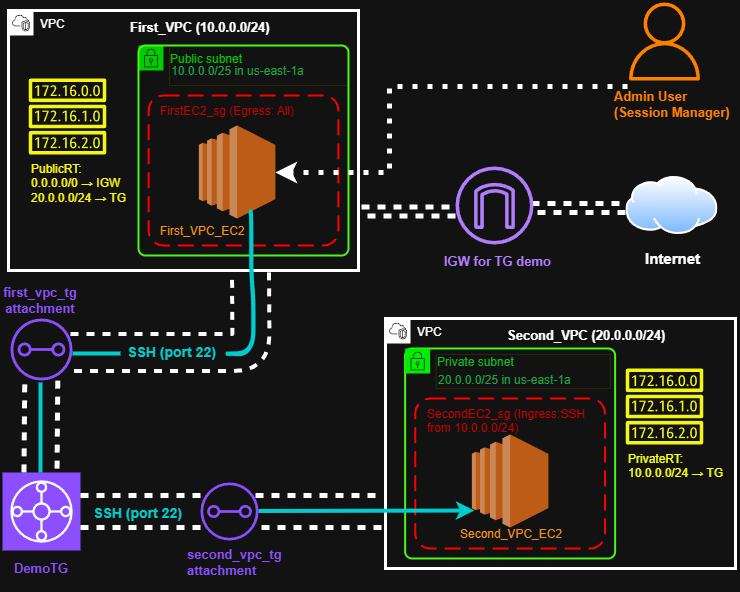

The diagram above was exported from draw.io. Its source (the exported page's mxGraphModel, read from the mxfile embedded in the PNG):
<mxGraphModel dx="1412" dy="729" grid="0" gridSize="10" guides="1" tooltips="1" connect="1" arrows="1" fold="1" page="1" pageScale="1" pageWidth="800" pageHeight="600" background="none" math="0" shadow="0">
  <root>
    <mxCell id="0" />
    <mxCell id="1" parent="0" />
    <mxCell id="2Q_qIeaKdc-GD53lw0Wh-6" value="VPC" style="points=[[0,0],[0.25,0],[0.5,0],[0.75,0],[1,0],[1,0.25],[1,0.5],[1,0.75],[1,1],[0.75,1],[0.5,1],[0.25,1],[0,1],[0,0.75],[0,0.5],[0,0.25]];outlineConnect=0;gradientColor=none;html=1;whiteSpace=wrap;fontSize=12;fontStyle=0;container=1;pointerEvents=0;collapsible=0;recursiveResize=0;shape=mxgraph.aws4.group;grIcon=mxgraph.aws4.group_vpc2;strokeColor=light-dark(#8C4FFF,#FFFFFF);fillColor=none;verticalAlign=top;align=left;spacingLeft=30;fontColor=light-dark(#AAB7B8,#FFFFFF);dashed=0;strokeWidth=3;" vertex="1" parent="1">
      <mxGeometry x="38" y="18" width="350" height="260" as="geometry" />
    </mxCell>
    <mxCell id="2Q_qIeaKdc-GD53lw0Wh-11" value="" style="rounded=1;arcSize=10;dashed=1;strokeColor=light-dark(#FF0000,#FF0000);fillColor=none;gradientColor=none;dashPattern=8 4;strokeWidth=2;" vertex="1" parent="2Q_qIeaKdc-GD53lw0Wh-6">
      <mxGeometry x="140.12" y="85" width="189.75" height="150" as="geometry" />
    </mxCell>
    <mxCell id="2Q_qIeaKdc-GD53lw0Wh-8" value="&lt;p dir=&quot;auto&quot; style=&quot;white-space: pre-wrap;&quot;&gt;&lt;font style=&quot;color: light-dark(rgb(0, 0, 0), rgb(204, 0, 0));&quot;&gt;FirstEC2_sg (Egress: All)&lt;/font&gt;&lt;/p&gt;" style="text;whiteSpace=wrap;html=1;" vertex="1" parent="2Q_qIeaKdc-GD53lw0Wh-6">
      <mxGeometry x="150" y="75" width="170" height="40" as="geometry" />
    </mxCell>
    <mxCell id="2Q_qIeaKdc-GD53lw0Wh-3" value="" style="outlineConnect=0;dashed=0;verticalLabelPosition=bottom;verticalAlign=top;align=center;html=1;shape=mxgraph.aws3.ec2;fillColor=#F58534;gradientColor=none;" vertex="1" parent="2Q_qIeaKdc-GD53lw0Wh-6">
      <mxGeometry x="190.37" y="115" width="76.5" height="93" as="geometry" />
    </mxCell>
    <mxCell id="2Q_qIeaKdc-GD53lw0Wh-12" value="&lt;p dir=&quot;auto&quot; style=&quot;white-space: pre-wrap;&quot;&gt;&lt;font style=&quot;color: light-dark(rgb(0, 0, 0), rgb(246, 147, 22));&quot;&gt;First_VPC_EC2&lt;/font&gt;&lt;/p&gt;" style="text;whiteSpace=wrap;html=1;" vertex="1" parent="2Q_qIeaKdc-GD53lw0Wh-6">
      <mxGeometry x="150" y="195" width="90" height="40" as="geometry" />
    </mxCell>
    <mxCell id="2Q_qIeaKdc-GD53lw0Wh-4" value="Public subnet" style="points=[[0,0],[0.25,0],[0.5,0],[0.75,0],[1,0],[1,0.25],[1,0.5],[1,0.75],[1,1],[0.75,1],[0.5,1],[0.25,1],[0,1],[0,0.75],[0,0.5],[0,0.25]];outlineConnect=0;html=1;whiteSpace=wrap;fontSize=12;fontStyle=0;container=1;pointerEvents=0;collapsible=0;recursiveResize=0;shape=mxgraph.aws4.group;grIcon=mxgraph.aws4.group_security_group;grStroke=0;verticalAlign=top;align=left;spacingLeft=30;fillColor=none;strokeColor=light-dark(#000000,#00CC00);strokeWidth=5;shadow=0;fontColor=light-dark(#000000,#00CC00);labelBackgroundColor=default;labelBorderColor=none;textShadow=0;" vertex="1" parent="2Q_qIeaKdc-GD53lw0Wh-6">
      <mxGeometry x="130" y="35" width="214" height="210" as="geometry" />
    </mxCell>
    <mxCell id="2Q_qIeaKdc-GD53lw0Wh-2" value="&lt;p dir=&quot;auto&quot; style=&quot;white-space: pre-wrap;&quot;&gt;First_VPC (10.0.0.0/24)&lt;/p&gt;" style="text;whiteSpace=wrap;html=1;fontStyle=1;fontSize=13;" vertex="1" parent="2Q_qIeaKdc-GD53lw0Wh-6">
      <mxGeometry x="120" y="-10" width="160" height="60" as="geometry" />
    </mxCell>
    <mxCell id="2Q_qIeaKdc-GD53lw0Wh-5" value="&lt;p dir=&quot;auto&quot; style=&quot;white-space: pre-wrap;&quot;&gt;&lt;font style=&quot;color: light-dark(rgb(0, 0, 0), rgb(30, 164, 65));&quot;&gt;10.0.0.0/25 in us-east-1a&lt;/font&gt;&lt;/p&gt;" style="text;whiteSpace=wrap;html=1;strokeColor=light-dark(transparent,#2D2706);" vertex="1" parent="2Q_qIeaKdc-GD53lw0Wh-6">
      <mxGeometry x="161" y="35" width="179" height="40" as="geometry" />
    </mxCell>
    <mxCell id="2Q_qIeaKdc-GD53lw0Wh-25" value="" style="sketch=0;outlineConnect=0;fontColor=#232F3E;gradientColor=none;fillColor=light-dark(#8C4FFF, #f3f613);strokeColor=none;dashed=0;verticalLabelPosition=bottom;verticalAlign=top;align=center;html=1;fontSize=12;fontStyle=0;aspect=fixed;pointerEvents=1;shape=mxgraph.aws4.route_table;" vertex="1" parent="2Q_qIeaKdc-GD53lw0Wh-6">
      <mxGeometry x="20" y="68" width="78" height="76" as="geometry" />
    </mxCell>
    <mxCell id="2Q_qIeaKdc-GD53lw0Wh-27" value="PublicRT:&#10;0.0.0.0/0 → IGW&#10;20.0.0.0/24 → TG" style="text;spacing=3;spacingTop=0;whiteSpace=wrap;fontColor=light-dark(#000000,#FFF713);" vertex="1" parent="2Q_qIeaKdc-GD53lw0Wh-6">
      <mxGeometry x="20" y="144" width="100" height="64" as="geometry" />
    </mxCell>
    <mxCell id="2Q_qIeaKdc-GD53lw0Wh-28" value="" style="rounded=1;whiteSpace=wrap;html=1;absoluteArcSize=1;arcSize=14;strokeWidth=2;fillColor=none;strokeColor=light-dark(#000000,#48F718);" vertex="1" parent="2Q_qIeaKdc-GD53lw0Wh-6">
      <mxGeometry x="130" y="35" width="210" height="210" as="geometry" />
    </mxCell>
    <mxCell id="2Q_qIeaKdc-GD53lw0Wh-16" value="&lt;p style=&quot;white-space: pre-wrap;&quot; dir=&quot;auto&quot;&gt;&lt;font style=&quot;font-size: 13px;&quot;&gt;&lt;b&gt;IGW for TG demo&lt;/b&gt;&lt;/font&gt;&lt;/p&gt;" style="text;whiteSpace=wrap;html=1;strokeWidth=1;strokeColor=none;fillColor=none;rounded=0;glass=0;shadow=0;fontColor=light-dark(#B17DFF,#B17DFF);spacing=4;" vertex="1" parent="1">
      <mxGeometry x="470" y="241" width="120" height="50" as="geometry" />
    </mxCell>
    <mxCell id="2Q_qIeaKdc-GD53lw0Wh-40" value="VPC" style="points=[[0,0],[0.25,0],[0.5,0],[0.75,0],[1,0],[1,0.25],[1,0.5],[1,0.75],[1,1],[0.75,1],[0.5,1],[0.25,1],[0,1],[0,0.75],[0,0.5],[0,0.25]];outlineConnect=0;gradientColor=none;html=1;whiteSpace=wrap;fontSize=12;fontStyle=0;container=1;pointerEvents=0;collapsible=0;recursiveResize=0;shape=mxgraph.aws4.group;grIcon=mxgraph.aws4.group_vpc2;strokeColor=light-dark(#8C4FFF,#FFFFFF);fillColor=none;verticalAlign=top;align=left;spacingLeft=30;fontColor=light-dark(#AAB7B8,#FFFFFF);dashed=0;strokeWidth=3;" vertex="1" parent="1">
      <mxGeometry x="415" y="326" width="350" height="250" as="geometry" />
    </mxCell>
    <mxCell id="2Q_qIeaKdc-GD53lw0Wh-41" value="" style="rounded=1;arcSize=10;dashed=1;strokeColor=light-dark(#FF0000,#FF0000);fillColor=none;gradientColor=none;dashPattern=8 4;strokeWidth=2;" vertex="1" parent="2Q_qIeaKdc-GD53lw0Wh-40">
      <mxGeometry x="29.75" y="80" width="189.75" height="150" as="geometry" />
    </mxCell>
    <mxCell id="2Q_qIeaKdc-GD53lw0Wh-44" value="" style="rounded=1;whiteSpace=wrap;html=1;absoluteArcSize=1;arcSize=14;strokeWidth=2;fillColor=none;strokeColor=light-dark(#000000,#48F718);" vertex="1" parent="2Q_qIeaKdc-GD53lw0Wh-40">
      <mxGeometry x="19.629999999999995" y="30" width="210" height="210" as="geometry" />
    </mxCell>
    <mxCell id="2Q_qIeaKdc-GD53lw0Wh-42" value="&lt;p dir=&quot;auto&quot; style=&quot;white-space: pre-wrap;&quot;&gt;&lt;font style=&quot;color: light-dark(rgb(0, 0, 0), rgb(204, 0, 0));&quot;&gt;SecondEC2_sg (Ingress:SSH from 10.0.0.0/24)&lt;/font&gt;&lt;/p&gt;" style="text;whiteSpace=wrap;html=1;" vertex="1" parent="2Q_qIeaKdc-GD53lw0Wh-40">
      <mxGeometry x="39.63" y="70" width="170" height="40" as="geometry" />
    </mxCell>
    <mxCell id="2Q_qIeaKdc-GD53lw0Wh-43" value="" style="outlineConnect=0;dashed=0;verticalLabelPosition=bottom;verticalAlign=top;align=center;html=1;shape=mxgraph.aws3.ec2;fillColor=#F58534;gradientColor=none;" vertex="1" parent="2Q_qIeaKdc-GD53lw0Wh-40">
      <mxGeometry x="86.38" y="116" width="76.5" height="93" as="geometry" />
    </mxCell>
    <mxCell id="2Q_qIeaKdc-GD53lw0Wh-45" value="&lt;p dir=&quot;auto&quot; style=&quot;white-space: pre-wrap;&quot;&gt;&lt;font style=&quot;color: light-dark(rgb(0, 0, 0), rgb(246, 147, 22));&quot;&gt;Second_VPC_EC2&lt;/font&gt;&lt;/p&gt;" style="text;whiteSpace=wrap;html=1;" vertex="1" parent="2Q_qIeaKdc-GD53lw0Wh-40">
      <mxGeometry x="73.25" y="190" width="90" height="40" as="geometry" />
    </mxCell>
    <mxCell id="2Q_qIeaKdc-GD53lw0Wh-48" value="&lt;p dir=&quot;auto&quot; style=&quot;white-space: pre-wrap;&quot;&gt;&lt;font style=&quot;color: light-dark(rgb(0, 0, 0), rgb(30, 164, 65));&quot;&gt;20.0.0.0/25 in us-east-1a&lt;/font&gt;&lt;/p&gt;&lt;p dir=&quot;auto&quot; style=&quot;white-space: pre-wrap;&quot;&gt;&lt;font style=&quot;color: light-dark(rgb(0, 0, 0), rgb(30, 164, 65));&quot;&gt;&lt;br&gt;&lt;/font&gt;&lt;/p&gt;" style="text;whiteSpace=wrap;html=1;strokeColor=light-dark(transparent,#2D2706);" vertex="1" parent="2Q_qIeaKdc-GD53lw0Wh-40">
      <mxGeometry x="50.63" y="36" width="174.37" height="34" as="geometry" />
    </mxCell>
    <mxCell id="2Q_qIeaKdc-GD53lw0Wh-46" value="&lt;p dir=&quot;auto&quot; style=&quot;white-space: pre-wrap;&quot;&gt;Second_VPC (20.0.0.0/24)&lt;/p&gt;" style="text;whiteSpace=wrap;html=1;fontSize=13;fontStyle=1" vertex="1" parent="2Q_qIeaKdc-GD53lw0Wh-40">
      <mxGeometry x="120" y="-10" width="190" height="60" as="geometry" />
    </mxCell>
    <mxCell id="2Q_qIeaKdc-GD53lw0Wh-49" value="" style="sketch=0;outlineConnect=0;fontColor=#232F3E;gradientColor=none;fillColor=light-dark(#8C4FFF, #f3f613);strokeColor=none;dashed=0;verticalLabelPosition=bottom;verticalAlign=top;align=center;html=1;fontSize=12;fontStyle=0;aspect=fixed;pointerEvents=1;shape=mxgraph.aws4.route_table;" vertex="1" parent="2Q_qIeaKdc-GD53lw0Wh-40">
      <mxGeometry x="240" y="50" width="78" height="76" as="geometry" />
    </mxCell>
    <mxCell id="2Q_qIeaKdc-GD53lw0Wh-50" value="PrivateRT:&#10;10.0.0.0/24 → TG" style="text;whiteSpace=wrap;fontColor=light-dark(#000000,#F7FF13);spacing=3;spacingRight=0;spacingBottom=0;spacingLeft=0;spacingTop=0;" vertex="1" parent="2Q_qIeaKdc-GD53lw0Wh-40">
      <mxGeometry x="240" y="126" width="100" height="44" as="geometry" />
    </mxCell>
    <mxCell id="2Q_qIeaKdc-GD53lw0Wh-52" value="Private subnet" style="points=[[0,0],[0.25,0],[0.5,0],[0.75,0],[1,0],[1,0.25],[1,0.5],[1,0.75],[1,1],[0.75,1],[0.5,1],[0.25,1],[0,1],[0,0.75],[0,0.5],[0,0.25]];outlineConnect=0;gradientColor=none;html=1;whiteSpace=wrap;fontSize=12;fontStyle=0;container=1;pointerEvents=0;collapsible=0;recursiveResize=0;shape=mxgraph.aws4.group;grIcon=mxgraph.aws4.group_security_group;grStroke=0;strokeColor=light-dark(#00A4A6,#02ED06);fillColor=none;verticalAlign=top;align=left;spacingLeft=30;fontColor=light-dark(#147EBA,#13B927);dashed=0;strokeWidth=2;" vertex="1" parent="2Q_qIeaKdc-GD53lw0Wh-40">
      <mxGeometry x="19.629999999999995" y="30" width="130" height="130" as="geometry" />
    </mxCell>
    <mxCell id="2Q_qIeaKdc-GD53lw0Wh-53" value="" style="sketch=0;points=[[0,0,0],[0.25,0,0],[0.5,0,0],[0.75,0,0],[1,0,0],[0,1,0],[0.25,1,0],[0.5,1,0],[0.75,1,0],[1,1,0],[0,0.25,0],[0,0.5,0],[0,0.75,0],[1,0.25,0],[1,0.5,0],[1,0.75,0]];outlineConnect=0;fontColor=light-dark(#232F3E,#0000CC);fillColor=light-dark(#8C4FFF,#8C4FFF);strokeColor=light-dark(#FFFFFF,#FFFFFF);dashed=0;verticalLabelPosition=bottom;verticalAlign=top;align=center;html=1;fontSize=12;fontStyle=0;aspect=fixed;shape=mxgraph.aws4.resourceIcon;resIcon=mxgraph.aws4.transit_gateway;" vertex="1" parent="1">
      <mxGeometry x="32" y="480" width="78" height="78" as="geometry" />
    </mxCell>
    <mxCell id="2Q_qIeaKdc-GD53lw0Wh-54" value="&lt;p style=&quot;white-space: pre-wrap;&quot; dir=&quot;auto&quot;&gt;&lt;font style=&quot;font-size: 13px;&quot;&gt;&lt;b&gt;DemoTG&lt;/b&gt;&lt;/font&gt;&lt;/p&gt;" style="text;whiteSpace=wrap;html=1;fontColor=light-dark(#000000,#8C4FFF);" vertex="1" parent="1">
      <mxGeometry x="42" y="550" width="60" height="50" as="geometry" />
    </mxCell>
    <mxCell id="2Q_qIeaKdc-GD53lw0Wh-68" style="rounded=0;orthogonalLoop=1;jettySize=auto;html=1;elbow=vertical;exitX=0;exitY=0.5;exitDx=0;exitDy=0;exitPerimeter=0;strokeWidth=5;flowAnimation=1;shadow=0;shape=link;width=5;" edge="1" parent="1">
      <mxGeometry relative="1" as="geometry">
        <mxPoint x="655" y="215.5" as="sourcePoint" />
        <mxPoint x="561" y="215.5" as="targetPoint" />
      </mxGeometry>
    </mxCell>
    <mxCell id="2Q_qIeaKdc-GD53lw0Wh-73" value="" style="rounded=0;orthogonalLoop=1;jettySize=auto;html=1;elbow=vertical;shape=link;strokeWidth=5;flowAnimation=1;width=28;movable=0;resizable=0;rotatable=0;deletable=0;editable=0;locked=1;connectable=0;" edge="1" parent="1" source="2Q_qIeaKdc-GD53lw0Wh-56" target="2Q_qIeaKdc-GD53lw0Wh-53">
      <mxGeometry relative="1" as="geometry">
        <mxPoint x="120" y="509" as="targetPoint" />
      </mxGeometry>
    </mxCell>
    <mxCell id="2Q_qIeaKdc-GD53lw0Wh-56" value="" style="sketch=0;outlineConnect=0;fontColor=#232F3E;gradientColor=none;fillColor=light-dark(#8C4FFF,#8C4FFF);strokeColor=none;dashed=0;verticalLabelPosition=bottom;verticalAlign=top;align=center;html=1;fontSize=12;fontStyle=0;aspect=fixed;pointerEvents=1;shape=mxgraph.aws4.transit_gateway_attachment;" vertex="1" parent="1">
      <mxGeometry x="230" y="490" width="58" height="58" as="geometry" />
    </mxCell>
    <mxCell id="2Q_qIeaKdc-GD53lw0Wh-57" value="" style="sketch=0;outlineConnect=0;fontColor=light-dark(#232F3E,#8C4FFF);gradientColor=none;fillColor=light-dark(#8C4FFF,#8C4FFF);strokeColor=none;dashed=0;verticalLabelPosition=bottom;verticalAlign=top;align=center;html=1;fontSize=12;fontStyle=0;aspect=fixed;pointerEvents=1;shape=mxgraph.aws4.transit_gateway_attachment;" vertex="1" parent="1">
      <mxGeometry x="40" y="326" width="62" height="62" as="geometry" />
    </mxCell>
    <mxCell id="2Q_qIeaKdc-GD53lw0Wh-58" value="first_vpc_tg&#10;attachment" style="text;whiteSpace=wrap;fontColor=light-dark(#8C4FFF,#8C4FFF);fontStyle=1;fontSize=13;align=center;labelBackgroundColor=none;labelBorderColor=none;textShadow=0;" vertex="1" parent="1">
      <mxGeometry x="30" y="286" width="80" height="50" as="geometry" />
    </mxCell>
    <mxCell id="2Q_qIeaKdc-GD53lw0Wh-59" value="second_vpc_tg&#10;attachment" style="text;whiteSpace=wrap;fontColor=light-dark(#000000,#8C4FFF);fontSize=13;fontStyle=1" vertex="1" parent="1">
      <mxGeometry x="215" y="548" width="100" height="50" as="geometry" />
    </mxCell>
    <mxCell id="2Q_qIeaKdc-GD53lw0Wh-80" style="edgeStyle=orthogonalEdgeStyle;rounded=0;orthogonalLoop=1;jettySize=auto;html=1;strokeWidth=5;flowAnimation=1;dashed=1;dashPattern=1 2;elbow=vertical;exitX=0.131;exitY=0.1;exitDx=0;exitDy=0;exitPerimeter=0;shadow=0;" edge="1" parent="1" source="2Q_qIeaKdc-GD53lw0Wh-77" target="2Q_qIeaKdc-GD53lw0Wh-3">
      <mxGeometry relative="1" as="geometry">
        <mxPoint x="500" y="50" as="sourcePoint" />
        <mxPoint x="420" y="118" as="targetPoint" />
        <Array as="points">
          <mxPoint x="419" y="94" />
          <mxPoint x="419" y="180" />
        </Array>
      </mxGeometry>
    </mxCell>
    <mxCell id="2Q_qIeaKdc-GD53lw0Wh-74" value="" style="rounded=0;orthogonalLoop=1;jettySize=auto;html=1;elbow=vertical;shape=link;strokeWidth=5;flowAnimation=1;width=28;movable=0;resizable=0;rotatable=0;deletable=0;editable=0;locked=1;connectable=0;" edge="1" parent="1">
      <mxGeometry relative="1" as="geometry">
        <mxPoint x="411" y="519" as="sourcePoint" />
        <mxPoint x="285" y="519" as="targetPoint" />
      </mxGeometry>
    </mxCell>
    <mxCell id="2Q_qIeaKdc-GD53lw0Wh-76" value="" style="sketch=0;outlineConnect=0;fontColor=light-dark(#232F3E,#FF8000);gradientColor=none;fillColor=light-dark(#232F3E,#FF8000);strokeColor=none;dashed=0;verticalLabelPosition=bottom;verticalAlign=top;align=center;html=1;fontSize=12;fontStyle=0;aspect=fixed;pointerEvents=1;shape=mxgraph.aws4.user;" vertex="1" parent="1">
      <mxGeometry x="655" y="10" width="78" height="78" as="geometry" />
    </mxCell>
    <mxCell id="2Q_qIeaKdc-GD53lw0Wh-77" value="Admin User&#10;(Session Manager)" style="text;whiteSpace=wrap;spacing=4;fontSize=13;fontStyle=1;fontColor=light-dark(#232F3E,#FF8000);" vertex="1" parent="1">
      <mxGeometry x="640" y="88" width="130" height="60" as="geometry" />
    </mxCell>
    <mxCell id="2Q_qIeaKdc-GD53lw0Wh-85" value="" style="edgeStyle=orthogonalEdgeStyle;rounded=1;orthogonalLoop=1;jettySize=auto;html=1;strokeWidth=4;shape=link;shadow=0;flowAnimation=1;width=34;exitX=0.968;exitY=0.548;exitDx=0;exitDy=0;exitPerimeter=0;movable=0;resizable=0;rotatable=0;deletable=0;editable=0;locked=1;connectable=0;" edge="1" parent="1" source="2Q_qIeaKdc-GD53lw0Wh-57">
      <mxGeometry relative="1" as="geometry">
        <mxPoint x="110" y="359.9" as="sourcePoint" />
        <mxPoint x="280" y="280" as="targetPoint" />
      </mxGeometry>
    </mxCell>
    <mxCell id="2Q_qIeaKdc-GD53lw0Wh-93" value="SSH (port 22)" style="edgeLabel;html=1;align=center;verticalAlign=middle;resizable=1;points=[];rotation=0;fontColor=light-dark(#000000,#00CCCC);fontSize=14;fontStyle=1;movable=1;rotatable=1;deletable=1;editable=1;locked=0;connectable=1;" vertex="1" connectable="0" parent="2Q_qIeaKdc-GD53lw0Wh-85">
      <mxGeometry x="-0.5934" y="-2" relative="1" as="geometry">
        <mxPoint x="47" y="-2" as="offset" />
      </mxGeometry>
    </mxCell>
    <mxCell id="2Q_qIeaKdc-GD53lw0Wh-94" value="SSH (port 22)" style="edgeLabel;html=1;align=center;verticalAlign=middle;resizable=0;points=[];rotation=0;fontColor=light-dark(#000000,#00CCCC);fontSize=14;fontStyle=1" vertex="1" connectable="0" parent="1">
      <mxGeometry x="240" y="510" as="geometry">
        <mxPoint x="-74" y="10" as="offset" />
      </mxGeometry>
    </mxCell>
    <mxCell id="2Q_qIeaKdc-GD53lw0Wh-102" value="" style="rounded=0;orthogonalLoop=1;jettySize=auto;html=1;elbow=vertical;strokeWidth=5;flowAnimation=1;shape=link;width=29;exitX=1;exitY=0.5;exitDx=0;exitDy=0;exitPerimeter=0;movable=0;resizable=0;rotatable=0;deletable=0;editable=0;locked=1;connectable=0;" edge="1" parent="1" source="2Q_qIeaKdc-GD53lw0Wh-95" target="2Q_qIeaKdc-GD53lw0Wh-57">
      <mxGeometry relative="1" as="geometry">
        <mxPoint x="69.5" y="448" as="sourcePoint" />
        <mxPoint x="69.5" y="400" as="targetPoint" />
      </mxGeometry>
    </mxCell>
    <mxCell id="2Q_qIeaKdc-GD53lw0Wh-95" value="" style="line;strokeWidth=4;direction=south;html=1;strokeColor=light-dark(#000000,#00CCCC);" vertex="1" parent="1">
      <mxGeometry x="65" y="390" width="10" height="90" as="geometry" />
    </mxCell>
    <mxCell id="2Q_qIeaKdc-GD53lw0Wh-111" value="" style="line;strokeWidth=4;html=1;strokeColor=light-dark(#000000,#00CCCC);" vertex="1" parent="1">
      <mxGeometry x="102" y="352" width="48" height="18" as="geometry" />
    </mxCell>
    <mxCell id="2Q_qIeaKdc-GD53lw0Wh-112" value="" style="endArrow=classic;html=1;rounded=0;elbow=vertical;strokeColor=light-dark(#000000,#00CCCC);strokeWidth=4;" edge="1" parent="1">
      <mxGeometry width="50" height="50" relative="1" as="geometry">
        <mxPoint x="288" y="518.49" as="sourcePoint" />
        <mxPoint x="504" y="518" as="targetPoint" />
      </mxGeometry>
    </mxCell>
    <mxCell id="2Q_qIeaKdc-GD53lw0Wh-135" value="" style="shape=stencil(lVlbchw3DDzN/qJIgs9vxbmHqyxFW1EklyzH9u0NZoujATjsif72gR4S7wbmwnffHj9/vb8E9+3t9eXv+x/XL2+PF/7jEsL1+fH+9fomny786cJ3Dy+v93+9vnx//nL7/vVzl+yf/nn5tz/h5w2XyKUOCu7X7YeWqcb/fvnzJv90fd7JeyZfJ0ABgEaOJwCvAaFS/08DSl4DOFEuFpDbGhAjxWYBKa0ByZOblGZgpVTImyslauCEHKlWC3DghOIpGbMyNGvJFMwJgSI4obrJD44K0KEyOa8AtQ6tjgFxuGkDiKcdACRK2qzyiIB0EKubK3kqwEodoJUujdoJQPuhVHJYh6YzrsgvJzpoxxXxNPKDALRZJVhQAonVnVY6N8oBnmCiNZeRUiuASdGcKGKzRm3WzBSx0l4rnT2+kmScDo3UKCE/SKgZQKGMPM02RVPCgDD8ugG2R6wApsxIpYI5LX9rQGwU0ZWczYdYiJEf3LjABkjEIJZ6fulYijwKzwqQzAl+NLEVIGg/cKUGlBaA1yew1CXQ4zrAnBCp+A8BAgyNDsga4IhRuRelnQKEAsvMbCXhBgkkUAfoaA08WswSoHUIHpbKDtDR6isVHBqslfZ5POL/nsCQ/gjAGYCH1EG6QdOx1GDHEvmiD9ioxEo+aS9E2HNLsdwnwAIg8mwUhr1E5E178+RxcpoS5nDrcbajuxG3qxJpyosbzW7ZR+x9oHwZ7tzdB8lX25xFX1Ap2sTC/ChOK/lq5RFp65zO1Ali1DbbKJ3v8g1xvGrjjUcLWnGRHIx8RQ1KuHw18pBNBVsiGI4vEm/sjTzyV9kq1Ls8zN9iOXDAzy+j7L/7F9m/P78aedS/+/21fSRAkH+dHSscnIzE/qYJuFFRl/61+QXptUxy9j4oX3p82vtExJWbpb4ODnZzfnnIMj8s7yf6RAXJB9vmCzmQ7yJv4q2NBcBKPpr6jympALIBMIw4ARQDwE2+A3SKndCIGXBCVARQTVHEVKgDdJU4IVttGg1O6JwATJ0+IYwd8CFKegCIcHrvAK1Dp9Uod9jOpULcYXDzGDW2ZHCwezS2jotySZD+LVrCGPGepm3puBug0LTSki2QMqLB4JsWCgnPQ307pk+QMRNyCuk5BpDGdHEMqMMmu1E5IJZT7X5AhvGA8kFsoq+UcV9r2/N2CwVGV5IxUzf+nAZ1WAGKWVkUSKUEYGbrk7VLB2iznix2OkBb6WR11KZh/GQ55d3Wjvf7L2DXI0TDLXTSoi/xsGGLATBcCPfgMGvCBBcvEq+sc07mALSekpwzvhYiActxtF1OOj0iks3b8Os9AzGrarccciYjqse24EvpQfW7z77arN0MiKzOLxfwMjVPZhUAmt9Ts8VSfB/BldLMf4QBgpyLcRrAHKasB+8vGmxCB29I5E4gvg/ewbSx/TwGzI5okJTNr5HwAdu7iv3zkcp2ShL5jOqSnXq6m0G6ueHTnTzKNme7SY87kApTzRP5BGLiSB616Pk+BRKfWd8C02C2J27os78K7ApzPGS4xvroa8tzefnw/o704fr0dHvFuv/fvlOVn27vY/nTbw==);lineShape=1;strokeColor=light-dark(#000000,#00CCCC);strokeWidth=0;perimeterSpacing=0;shadow=0;" vertex="1" parent="1">
      <mxGeometry x="255" y="217" width="30" height="146.68" as="geometry" />
    </mxCell>
    <mxCell id="2Q_qIeaKdc-GD53lw0Wh-137" style="rounded=0;orthogonalLoop=1;jettySize=auto;html=1;elbow=vertical;exitX=0;exitY=0.5;exitDx=0;exitDy=0;exitPerimeter=0;strokeWidth=5;flowAnimation=1;shadow=0;shape=link;width=5;" edge="1" parent="1">
      <mxGeometry relative="1" as="geometry">
        <mxPoint x="485" y="219" as="sourcePoint" />
        <mxPoint x="391" y="219" as="targetPoint" />
      </mxGeometry>
    </mxCell>
    <mxCell id="2Q_qIeaKdc-GD53lw0Wh-138" value="Internet" style="text;align=left;verticalAlign=top;resizable=0;points=[];autosize=1;strokeColor=none;fillColor=none;strokeWidth=6;fontSize=15;fontStyle=1;spacing=4;fontColor=default;" vertex="1" parent="1">
      <mxGeometry x="671" y="249" width="73" height="34" as="geometry" />
    </mxCell>
    <mxCell id="2Q_qIeaKdc-GD53lw0Wh-139" value="" style="image;aspect=fixed;perimeter=ellipsePerimeter;html=1;align=center;shadow=0;dashed=0;spacingTop=3;image=img/lib/active_directory/internet_cloud.svg;" vertex="1" parent="1">
      <mxGeometry x="655.41" y="184" width="92.07" height="58" as="geometry" />
    </mxCell>
    <mxCell id="2Q_qIeaKdc-GD53lw0Wh-140" value="" style="sketch=0;outlineConnect=0;fontColor=#232F3E;gradientColor=none;fillColor=#8C4FFF;strokeColor=none;dashed=0;verticalLabelPosition=bottom;verticalAlign=top;align=center;html=1;fontSize=12;fontStyle=0;aspect=fixed;pointerEvents=1;shape=mxgraph.aws4.internet_gateway;" vertex="1" parent="1">
      <mxGeometry x="485" y="174" width="78" height="78" as="geometry" />
    </mxCell>
  </root>
</mxGraphModel>